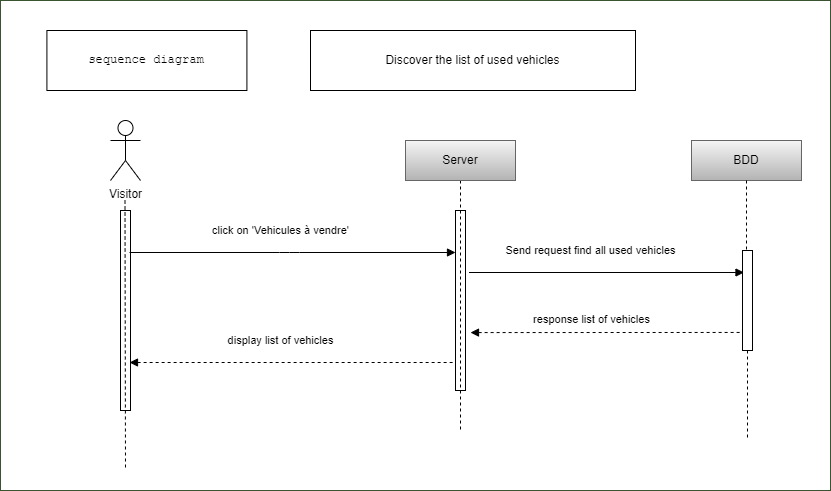

The diagram above was exported from draw.io. Its source (the exported page's mxGraphModel, read from the mxfile embedded in the PNG):
<mxGraphModel dx="2066" dy="-492" grid="1" gridSize="10" guides="1" tooltips="1" connect="1" arrows="1" fold="1" page="1" pageScale="1" pageWidth="850" pageHeight="1100" math="0" shadow="0">
  <root>
    <mxCell id="0" />
    <mxCell id="1" parent="0" />
    <mxCell id="2" value="App" style="rounded=0;whiteSpace=wrap;html=1;fontFamily=Helvetica;fontSize=30;fontColor=#ffffff;verticalAlign=top;fillColor=#FFFFFF;strokeColor=#3A5431;backgroundOutline=0;" parent="1" vertex="1">
      <mxGeometry x="-30" y="1910" width="830" height="490" as="geometry" />
    </mxCell>
    <mxCell id="3" value="&lt;pre dir=&quot;ltr&quot; data-ved=&quot;2ahUKEwjTnIHI8ouDAxXJUKQEHYWSAA4Q3ewLegQIBRAP&quot; style=&quot;text-align:left&quot; id=&quot;tw-target-text&quot; data-placeholder=&quot;Traduction&quot; class=&quot;tw-data-text tw-text-large tw-ta&quot;&gt;&lt;span lang=&quot;en&quot; class=&quot;Y2IQFc&quot;&gt;sequence diagram&lt;/span&gt;&lt;/pre&gt;" style="rounded=0;whiteSpace=wrap;html=1;fontColor=#000000;labelBackgroundColor=#FFFFFF;strokeColor=#000000;fillColor=#FFFFFF;" parent="1" vertex="1">
      <mxGeometry x="16.41" y="1940" width="200" height="60" as="geometry" />
    </mxCell>
    <mxCell id="4" value="Visitor" style="shape=umlActor;verticalLabelPosition=bottom;verticalAlign=top;html=1;fontColor=#000000;labelBackgroundColor=#FFFFFF;strokeColor=#000000;" parent="1" vertex="1">
      <mxGeometry x="80" y="2030" width="30" height="60" as="geometry" />
    </mxCell>
    <mxCell id="7" value="" style="html=1;points=[];perimeter=orthogonalPerimeter;fontColor=#000000;labelBackgroundColor=#FFFFFF;" parent="1" vertex="1">
      <mxGeometry x="90" y="2120" width="10" height="200" as="geometry" />
    </mxCell>
    <mxCell id="8" value="" style="html=1;points=[];perimeter=orthogonalPerimeter;fontColor=#000000;labelBackgroundColor=#FFFFFF;" parent="1" vertex="1">
      <mxGeometry x="425" y="2120" width="10" height="180" as="geometry" />
    </mxCell>
    <mxCell id="9" style="edgeStyle=none;html=1;dashed=1;fontFamily=Helvetica;startArrow=none;startFill=0;endArrow=none;endFill=0;fontColor=#000000;labelBackgroundColor=#FFFFFF;strokeColor=#000000;" parent="1" source="10" edge="1">
      <mxGeometry relative="1" as="geometry">
        <mxPoint x="430" y="2340" as="targetPoint" />
      </mxGeometry>
    </mxCell>
    <mxCell id="10" value="Server" style="rounded=0;whiteSpace=wrap;html=1;labelBackgroundColor=none;fillColor=#f5f5f5;strokeColor=#666666;gradientColor=#b3b3b3;fontColor=#000000;" parent="1" vertex="1">
      <mxGeometry x="375" y="2050" width="110" height="40" as="geometry" />
    </mxCell>
    <mxCell id="12" value="BDD" style="rounded=0;whiteSpace=wrap;html=1;labelBackgroundColor=none;fillColor=#f5f5f5;strokeColor=#666666;gradientColor=#b3b3b3;fontColor=#000000;" parent="1" vertex="1">
      <mxGeometry x="661" y="2050" width="110" height="40" as="geometry" />
    </mxCell>
    <mxCell id="13" value="Discover the list of used vehicles" style="rounded=0;whiteSpace=wrap;html=1;fontColor=#000000;labelBackgroundColor=#FFFFFF;fillColor=#FFFFFF;strokeColor=#000000;" parent="1" vertex="1">
      <mxGeometry x="280" y="1940" width="325" height="60" as="geometry" />
    </mxCell>
    <mxCell id="14" style="edgeStyle=none;html=1;entryX=0.1;entryY=0.073;entryDx=0;entryDy=0;entryPerimeter=0;endArrow=block;endFill=1;fontColor=#000000;labelBackgroundColor=#FFFFFF;strokeColor=#000000;" parent="1" edge="1">
      <mxGeometry relative="1" as="geometry">
        <mxPoint x="99" y="2162" as="sourcePoint" />
        <mxPoint x="425" y="2162" as="targetPoint" />
        <Array as="points">
          <mxPoint x="259" y="2162" />
        </Array>
      </mxGeometry>
    </mxCell>
    <mxCell id="15" value="&lt;pre dir=&quot;ltr&quot; data-ved=&quot;2ahUKEwiWief8te6CAxUTfqQEHRUeBPsQ3ewLegQICBAP&quot; style=&quot;text-align:left&quot; id=&quot;tw-target-text&quot; data-placeholder=&quot;Traduction&quot; class=&quot;tw-data-text tw-text-large tw-ta&quot;&gt;&lt;font face=&quot;Helvetica&quot;&gt;click on 'Vehicules à vendre'&lt;/font&gt;&lt;/pre&gt;" style="edgeLabel;html=1;align=center;verticalAlign=middle;resizable=0;points=[];fontColor=#000000;labelBackgroundColor=#FFFFFF;" parent="14" vertex="1" connectable="0">
      <mxGeometry x="0.1718" y="-1" relative="1" as="geometry">
        <mxPoint x="-41" y="-23" as="offset" />
      </mxGeometry>
    </mxCell>
    <mxCell id="16" style="edgeStyle=none;html=1;endArrow=block;endFill=1;fontColor=#000000;labelBackgroundColor=#FFFFFF;strokeColor=#000000;" parent="1" edge="1">
      <mxGeometry relative="1" as="geometry">
        <mxPoint x="438.5" y="2182" as="sourcePoint" />
        <mxPoint x="713.5" y="2182" as="targetPoint" />
      </mxGeometry>
    </mxCell>
    <mxCell id="17" value="&lt;pre dir=&quot;ltr&quot; data-ved=&quot;2ahUKEwiWief8te6CAxUTfqQEHRUeBPsQ3ewLegQICBAP&quot; style=&quot;text-align:left&quot; id=&quot;tw-target-text&quot; data-placeholder=&quot;Traduction&quot; class=&quot;tw-data-text tw-text-large tw-ta&quot;&gt;&lt;font face=&quot;Helvetica&quot;&gt;Send request find all used vehicles&lt;/font&gt;&lt;/pre&gt;" style="edgeLabel;html=1;align=center;verticalAlign=middle;resizable=0;points=[];fontColor=#000000;labelBackgroundColor=#FFFFFF;" parent="16" vertex="1" connectable="0">
      <mxGeometry x="0.1718" y="-1" relative="1" as="geometry">
        <mxPoint x="-40" y="-23" as="offset" />
      </mxGeometry>
    </mxCell>
    <mxCell id="18" style="edgeStyle=none;html=1;entryX=0.1;entryY=0.073;entryDx=0;entryDy=0;entryPerimeter=0;endArrow=none;endFill=0;startArrow=block;startFill=1;dashed=1;exitX=1.5;exitY=0.523;exitDx=0;exitDy=0;exitPerimeter=0;fontColor=#000000;labelBackgroundColor=#FFFFFF;strokeColor=#000000;" parent="1" edge="1">
      <mxGeometry relative="1" as="geometry">
        <mxPoint x="440" y="2242.0699999999997" as="sourcePoint" />
        <mxPoint x="711" y="2241.95" as="targetPoint" />
      </mxGeometry>
    </mxCell>
    <mxCell id="19" value="&lt;pre dir=&quot;ltr&quot; data-ved=&quot;2ahUKEwiWief8te6CAxUTfqQEHRUeBPsQ3ewLegQICBAP&quot; style=&quot;text-align:left&quot; id=&quot;tw-target-text&quot; data-placeholder=&quot;Traduction&quot; class=&quot;tw-data-text tw-text-large tw-ta&quot;&gt;&lt;font face=&quot;Helvetica&quot;&gt;response list of vehicles&lt;/font&gt;&lt;/pre&gt;" style="edgeLabel;html=1;align=center;verticalAlign=middle;resizable=0;points=[];fontColor=#000000;labelBackgroundColor=none;" parent="18" vertex="1" connectable="0">
      <mxGeometry x="0.1718" y="-1" relative="1" as="geometry">
        <mxPoint x="-39" y="-13" as="offset" />
      </mxGeometry>
    </mxCell>
    <mxCell id="20" value="&lt;br&gt;" style="edgeLabel;html=1;align=center;verticalAlign=middle;resizable=0;points=[];fontFamily=Helvetica;fontColor=#000000;labelBackgroundColor=#FFFFFF;" parent="18" vertex="1" connectable="0">
      <mxGeometry x="0.6827" y="-1" relative="1" as="geometry">
        <mxPoint as="offset" />
      </mxGeometry>
    </mxCell>
    <mxCell id="28" style="edgeStyle=none;html=1;entryX=0.1;entryY=0.073;entryDx=0;entryDy=0;entryPerimeter=0;endArrow=none;endFill=0;startArrow=block;startFill=1;dashed=1;fontColor=#000000;labelBackgroundColor=#FFFFFF;strokeColor=#000000;" parent="1" edge="1">
      <mxGeometry relative="1" as="geometry">
        <mxPoint x="99" y="2272" as="sourcePoint" />
        <mxPoint x="425" y="2272" as="targetPoint" />
      </mxGeometry>
    </mxCell>
    <mxCell id="29" value="&lt;pre dir=&quot;ltr&quot; data-ved=&quot;2ahUKEwiWief8te6CAxUTfqQEHRUeBPsQ3ewLegQICBAP&quot; style=&quot;text-align:left&quot; id=&quot;tw-target-text&quot; data-placeholder=&quot;Traduction&quot; class=&quot;tw-data-text tw-text-large tw-ta&quot;&gt;&lt;font face=&quot;Helvetica&quot;&gt;display list of vehicles&lt;/font&gt;&lt;/pre&gt;" style="edgeLabel;html=1;align=center;verticalAlign=middle;resizable=0;points=[];fontColor=#000000;labelBackgroundColor=#FFFFFF;" parent="28" vertex="1" connectable="0">
      <mxGeometry x="0.1718" y="-1" relative="1" as="geometry">
        <mxPoint x="-41" y="-23" as="offset" />
      </mxGeometry>
    </mxCell>
    <mxCell id="30" value="" style="edgeStyle=none;html=1;dashed=1;fontFamily=Helvetica;startArrow=none;startFill=0;endArrow=none;endFill=0;fontColor=#000000;labelBackgroundColor=#FFFFFF;strokeColor=#000000;" parent="1" source="12" target="31" edge="1">
      <mxGeometry relative="1" as="geometry">
        <mxPoint x="716" y="2640" as="targetPoint" />
        <mxPoint x="716" y="2090" as="sourcePoint" />
      </mxGeometry>
    </mxCell>
    <mxCell id="31" value="" style="html=1;points=[];perimeter=orthogonalPerimeter;fontColor=#000000;labelBackgroundColor=#FFFFFF;" parent="1" vertex="1">
      <mxGeometry x="712" y="2160" width="10" height="100" as="geometry" />
    </mxCell>
    <mxCell id="32" value="" style="edgeStyle=none;html=1;dashed=1;fontFamily=Helvetica;startArrow=none;startFill=0;endArrow=none;endFill=0;fontColor=#000000;labelBackgroundColor=#FFFFFF;strokeColor=#000000;" parent="1" source="31" edge="1">
      <mxGeometry relative="1" as="geometry">
        <mxPoint x="717" y="2350" as="targetPoint" />
        <mxPoint x="716" y="2260" as="sourcePoint" />
      </mxGeometry>
    </mxCell>
    <mxCell id="34" style="edgeStyle=none;html=1;dashed=1;fontFamily=Helvetica;startArrow=none;startFill=0;endArrow=none;endFill=0;fontColor=#000000;labelBackgroundColor=#FFFFFF;strokeColor=#000000;" parent="1" edge="1">
      <mxGeometry relative="1" as="geometry">
        <mxPoint x="95" y="2380" as="targetPoint" />
        <mxPoint x="94.5" y="2110" as="sourcePoint" />
      </mxGeometry>
    </mxCell>
  </root>
</mxGraphModel>